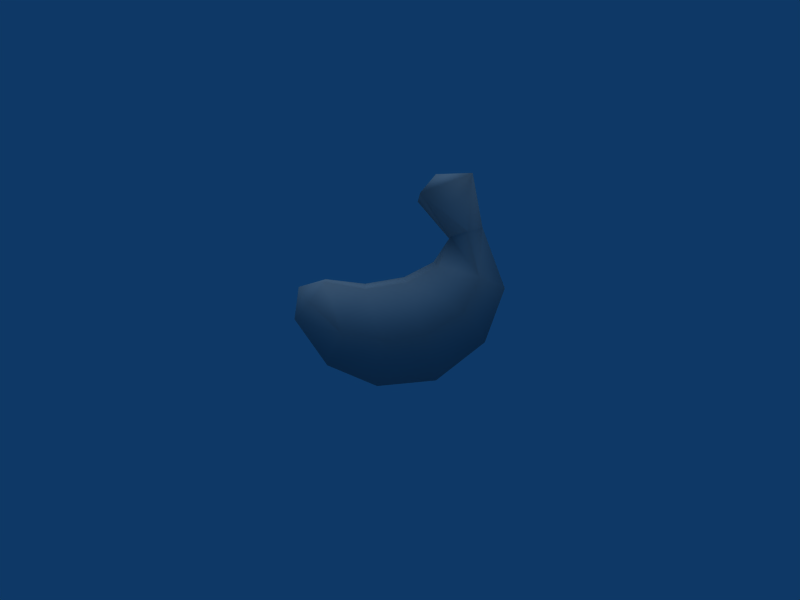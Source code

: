 # Source: Banana_Bomb.blend  (saved by Blender 2.49.2; exported with 4.5.12 LTS)
import bpy
from mathutils import Matrix  # noqa: F401  (used for matrix-valued properties, if any)

bpy.ops.wm.read_factory_settings(use_empty=True)
scene = bpy.context.scene
scene.name = 'Scene'

# ---- collections
col_collection_1 = bpy.data.collections.new('Collection 1'); scene.collection.children.link(col_collection_1)

# ---- materials (node trees are filled in below, after node groups)
mat_refrep_240_body_png = bpy.data.materials.new('RefRep.240_Body.png')
mat_refrep_240_body_png.alpha_threshold = 0.0
mat_refrep_240_body_png.diffuse_color = (0.64, 0.64, 0.64, 1.0)
mat_refrep_240_body_png.specular_color = (0.5, 0.5, 0.5)
mat_refrep_240_body_png.roughness = 0.5
mat_refrep_240_body_png.line_color = (0.0, 0.0, 0.0, 1.0)

# ---- material node trees

# ---- world
world_world = bpy.data.worlds.new('World'); scene.world = world_world
world_world.color = (0.05656, 0.2208, 0.4)
world_world.use_sun_shadow = False
world_world.sun_shadow_jitter_overblur = 0.0
world_world.cycles.sampling_method = 'MANUAL'
world_world.cycles.sample_map_resolution = 256

# ---- cameras
cam_camera = bpy.data.cameras.new('Camera')
cam_camera.passepartout_alpha = 0.2
cam_camera.clip_end = 100.0
cam_camera.lens = 35.0
cam_camera.ortho_scale = 7.314
cam_camera.show_passepartout = False
cam_camera.show_safe_areas = True
cam_camera.dof.focus_distance = 0.0
cam_camera.dof.aperture_fstop = 128.0

# ---- lights
light_lamp = bpy.data.lights.new('Lamp', 'SUN')
light_lamp.transmission_factor = 0.0
light_lamp.angle = 1.571
light_lamp.energy = 1.0
light_lamp.shadow_buffer_clip_start = 0.5
light_lamp.shadow_soft_size = 1.0
light_lamp.shadow_cascade_max_distance = 1000.0
light_lamp.cycles.use_multiple_importance_sampling = False

# ---- meshes
me_inst3d_refrep_240_ref = bpy.data.meshes.new('Inst3D_RefRep.240_Ref')
me_inst3d_refrep_240_ref.from_pydata([(0.4122, -0.0207, 1.256), (0.356, 0.3332, 1.443), (-0.3559, 0.3332, 1.443), (0.1124, 0.4948, 1.766), (-0.1341, 0.4988, 1.733), (-0.1898, -1.304, 0.8262), (5.8e-05, -1.269, 1.179), (-0.3202, -1.134, 1.041), (-0.1586, -0.9631, 1.256), (-0.3895, 0.8594, 0.5777), (-0.4175, 0.3043, 0.1487), (-0.7514, 0.1438, 0.7015), (-0.3902, -0.3625, 0.08311), (-0.701, -0.305, 0.6504), (-0.3196, -0.928, 0.3128), (-0.5688, -0.7687, 0.7242), (-0.3765, -0.4967, 1.179), (-0.4121, -0.0207, 1.256), (-0.6879, 0.5831, 0.9552), (-0.5502, 0.765, 1.336), (-0.2284, 0.6831, 1.772), (0.1899, -1.304, 0.8262), (0.1587, -0.9631, 1.256), (0.5689, -0.7687, 0.7242), (0.3766, -0.4967, 1.179), (0.7011, -0.305, 0.6504), (0.3204, -1.134, 1.041), (0.3197, -0.928, 0.3128), (0.2012, 0.6768, 1.825), (0.5503, 0.765, 1.336), (0.09538, 0.8608, 1.868), (0.3215, 1.09, 1.184), (0.3896, 0.8594, 0.5777), (0.688, 0.5831, 0.9552), (-0.1041, 0.3345, 2.486), (0.2307, 0.7224, 2.484), (-0.3865, 0.732, 2.403), (-0.1229, 0.8652, 1.831), (0.2464, 0.13, 2.26), (-0.3822, 0.1409, 2.169), (-0.3214, 1.09, 1.184), (0.4176, 0.3043, 0.1487), (0.3903, -0.3625, 0.08311), (0.7515, 0.1438, 0.7015)], [], [(0, 1, 2), (1, 3, 2), (3, 4, 2), (5, 6, 7), (6, 8, 7), (9, 10, 11), (10, 12, 11), (11, 12, 13), (12, 14, 13), (13, 14, 15), (14, 5, 15), (15, 5, 7), (7, 8, 15), (8, 16, 15), (15, 16, 13), (16, 17, 13), (13, 17, 11), (17, 18, 11), (17, 2, 18), (18, 2, 19), (2, 4, 19), (19, 4, 20), (14, 21, 5), (22, 23, 24), (23, 25, 24), (26, 23, 22), (21, 27, 23), (27, 25, 23), (26, 21, 23), (22, 8, 6), (28, 29, 30), (30, 29, 31), (31, 29, 32), (29, 33, 32), (34, 35, 36), (35, 30, 36), (36, 30, 37), (38, 4, 3), (39, 4, 38), (4, 39, 20), (39, 36, 20), (20, 36, 37), (30, 35, 28), (35, 38, 28), (28, 38, 3), (36, 39, 34), (34, 39, 38), (38, 35, 34), (8, 22, 16), (22, 24, 16), (16, 24, 17), (24, 0, 17), (17, 0, 2), (20, 37, 19), (37, 40, 19), (19, 40, 18), (40, 9, 18), (18, 9, 11), (37, 30, 40), (30, 31, 40), (40, 31, 9), (31, 32, 9), (9, 32, 10), (32, 41, 10), (10, 41, 12), (41, 42, 12), (12, 42, 14), (42, 27, 14), (14, 27, 21), (5, 21, 6), (21, 26, 6), (6, 26, 22), (27, 42, 25), (42, 41, 25), (25, 41, 43), (41, 32, 43), (43, 32, 33), (28, 3, 29), (3, 1, 29), (29, 1, 33), (1, 0, 33), (33, 0, 43), (0, 24, 43), (43, 24, 25)])
me_inst3d_refrep_240_ref.polygons.foreach_set('use_smooth', [True] * 84)
_uv = me_inst3d_refrep_240_ref.uv_layers.new(name='UVTex')
_uv.uv.foreach_set('vector', [0.563, 0.859, 0.781, 0.859, 0.781, 0.992, 0.781, 0.859, 0.992, 0.859, 0.781, 0.992, 0.992, 0.859, 0.992, 0.992, 0.781, 0.992, 0.125, 0.547, 0.008, 0.688, 0.125, 0.703, 0.008, 0.688, 0.125, 0.859, 0.125, 0.703, 0.703, 0.547, 0.563, 0.547, 0.563, 0.703, 0.563, 0.547, 0.422, 0.547, 0.563, 0.703, 0.563, 0.703, 0.422, 0.547, 0.422, 0.703, 0.422, 0.547, 0.273, 0.547, 0.422, 0.703, 0.422, 0.703, 0.273, 0.547, 0.273, 0.703, 0.273, 0.547, 0.125, 0.547, 0.273, 0.703, 0.273, 0.703, 0.125, 0.547, 0.125, 0.703, 0.125, 0.703, 0.125, 0.859, 0.273, 0.703, 0.125, 0.859, 0.352, 0.859, 0.273, 0.703, 0.273, 0.703, 0.352, 0.859, 0.422, 0.703, 0.352, 0.859, 0.563, 0.859, 0.422, 0.703, 0.422, 0.703, 0.563, 0.859, 0.563, 0.703, 0.563, 0.859, 0.703, 0.703, 0.563, 0.703, 0.563, 0.859, 0.781, 0.859, 0.703, 0.703, 0.703, 0.703, 0.781, 0.859, 0.852, 0.703, 0.781, 0.859, 0.992, 0.859, 0.852, 0.703, 0.852, 0.703, 0.992, 0.859, 0.992, 0.703, 0.273, 0.383, 0.125, 0.547, 0.125, 0.383, 0.125, 0.859, 0.273, 0.703, 0.352, 0.859, 0.273, 0.703, 0.422, 0.703, 0.352, 0.859, 0.125, 0.703, 0.273, 0.703, 0.125, 0.859, 0.125, 0.547, 0.273, 0.547, 0.273, 0.703, 0.273, 0.547, 0.422, 0.703, 0.273, 0.703, 0.125, 0.703, 0.125, 0.547, 0.273, 0.703, 0.125, 0.859, 0.125, 0.992, 0.008, 0.688, 0.992, 0.703, 0.852, 0.703, 0.992, 0.547, 0.992, 0.547, 0.852, 0.703, 0.852, 0.547, 0.852, 0.547, 0.852, 0.703, 0.703, 0.547, 0.852, 0.703, 0.703, 0.703, 0.703, 0.547, 0.281, 0.367, 0.188, 0.25, 0.375, 0.25, 0.188, 0.25, 0.219, 0.016, 0.375, 0.25, 0.375, 0.25, 0.219, 0.016, 0.344, 0.016, 0.738, 0.25, 0.594, 0.016, 0.734, 0.016, 0.563, 0.25, 0.594, 0.016, 0.738, 0.25, 0.594, 0.016, 0.563, 0.25, 0.469, 0.016, 0.563, 0.25, 0.375, 0.25, 0.469, 0.016, 0.469, 0.016, 0.375, 0.25, 0.344, 0.016, 0.219, 0.016, 0.188, 0.25, 0.094, 0.016, 0.188, 0.25, 0.012, 0.25, 0.094, 0.016, 0.094, 0.016, 0.012, 0.25, 0.012, 0.016, 0.375, 0.25, 0.563, 0.25, 0.469, 0.367, 0.656, 0.367, 0.563, 0.25, 0.738, 0.25, 0.012, 0.25, 0.188, 0.25, 0.105, 0.367, 0.125, 0.992, 0.125, 0.859, 0.352, 0.992, 0.125, 0.859, 0.352, 0.859, 0.352, 0.992, 0.352, 0.992, 0.352, 0.859, 0.563, 0.992, 0.352, 0.859, 0.563, 0.859, 0.563, 0.992, 0.563, 0.992, 0.563, 0.859, 0.781, 0.992, 0.992, 0.703, 0.992, 0.547, 0.852, 0.703, 0.992, 0.547, 0.852, 0.547, 0.852, 0.703, 0.852, 0.703, 0.852, 0.547, 0.703, 0.703, 0.852, 0.547, 0.703, 0.547, 0.703, 0.703, 0.703, 0.703, 0.703, 0.547, 0.563, 0.703, 0.992, 0.383, 0.992, 0.547, 0.852, 0.383, 0.992, 0.547, 0.852, 0.547, 0.852, 0.383, 0.852, 0.383, 0.852, 0.547, 0.703, 0.383, 0.852, 0.547, 0.703, 0.547, 0.703, 0.383, 0.703, 0.383, 0.703, 0.547, 0.563, 0.383, 0.703, 0.547, 0.563, 0.547, 0.563, 0.383, 0.563, 0.383, 0.563, 0.547, 0.422, 0.383, 0.563, 0.547, 0.422, 0.547, 0.422, 0.383, 0.422, 0.383, 0.422, 0.547, 0.273, 0.383, 0.422, 0.547, 0.273, 0.547, 0.273, 0.383, 0.273, 0.383, 0.273, 0.547, 0.125, 0.547, 0.125, 0.383, 0.125, 0.547, 0.008, 0.688, 0.125, 0.547, 0.125, 0.703, 0.008, 0.688, 0.008, 0.688, 0.125, 0.703, 0.125, 0.859, 0.273, 0.547, 0.422, 0.547, 0.422, 0.703, 0.422, 0.547, 0.563, 0.547, 0.422, 0.703, 0.422, 0.703, 0.563, 0.547, 0.563, 0.703, 0.563, 0.547, 0.703, 0.547, 0.563, 0.703, 0.563, 0.703, 0.703, 0.547, 0.703, 0.703, 0.992, 0.703, 0.992, 0.859, 0.852, 0.703, 0.992, 0.859, 0.781, 0.859, 0.852, 0.703, 0.852, 0.703, 0.781, 0.859, 0.703, 0.703, 0.781, 0.859, 0.563, 0.859, 0.703, 0.703, 0.703, 0.703, 0.563, 0.859, 0.563, 0.703, 0.563, 0.859, 0.352, 0.859, 0.563, 0.703, 0.563, 0.703, 0.352, 0.859, 0.422, 0.703])
me_inst3d_refrep_240_ref.materials.append(mat_refrep_240_body_png)
me_inst3d_refrep_240_ref.use_remesh_preserve_volume = False
me_inst3d_refrep_240_ref.use_remesh_preserve_attributes = False
me_inst3d_refrep_240_ref.use_mirror_vertex_groups = False
me_inst3d_refrep_240_ref.update()

# ---- objects
ob_inst3d_refrep_240_ref = bpy.data.objects.new('Inst3D_RefRep.240_Ref', me_inst3d_refrep_240_ref)
ob_lamp = bpy.data.objects.new('Lamp', light_lamp)
ob_camera = bpy.data.objects.new('Camera', cam_camera)

# ---- transforms, parenting, visibility, modifiers, constraints
ob_inst3d_refrep_240_ref.location = (0.0, 0.0, 0.0)
ob_inst3d_refrep_240_ref.lock_rotations_4d = False
ob_inst3d_refrep_240_ref.empty_display_type = 'ARROWS'
ob_inst3d_refrep_240_ref.lineart.crease_threshold = 0.0
ob_lamp.location = (5.838e-05, -8.917e-05, 2.798)
ob_lamp.lock_rotations_4d = False
ob_lamp.empty_display_type = 'ARROWS'
ob_lamp.lineart.crease_threshold = 0.0
ob_camera.location = (9.057, -0.4394, 2.047)
ob_camera.rotation_euler = (1.458, -0.0, 1.532)
ob_camera.lock_rotations_4d = False
ob_camera.empty_display_type = 'ARROWS'
ob_camera.color = (0.0, 0.0, 0.0, 0.0)
ob_camera.display_type = 'WIRE'
ob_camera.lineart.crease_threshold = 0.0

# ---- collection membership
col_collection_1.objects.link(ob_inst3d_refrep_240_ref)
col_collection_1.objects.link(ob_lamp)
col_collection_1.objects.link(ob_camera)

# ---- scene / render settings (as saved in the file)
scene.camera = ob_camera
scene.frame_start = 1; scene.frame_end = 250; scene.frame_set(1)
scene.render.engine = 'BLENDER_EEVEE_NEXT'
scene.render.image_settings.file_format = 'JPEG'
scene.render.image_settings.color_mode = 'RGB'
scene.render.image_settings.compression = 90
scene.render.resolution_x = 800
scene.render.resolution_y = 600
scene.render.pixel_aspect_x = 100.0
scene.render.pixel_aspect_y = 100.0
scene.render.fps = 25
scene.render.dither_intensity = 0.0
scene.render.use_compositing = False
scene.render.use_sequencer = False
scene.render.bake_margin = 2
scene.render.bake_bias = 0.0
scene.render.use_stamp_time = False
scene.render.use_stamp_date = False
scene.render.use_stamp_frame = False
scene.render.use_stamp_camera = False
scene.render.use_stamp_scene = False
scene.render.use_stamp_filename = False
scene.render.use_stamp_render_time = False
scene.render.stamp_font_size = 0
scene.cycles.use_denoising = False
scene.cycles.samples = 10
scene.cycles.sampling_pattern = 'TABULATED_SOBOL'
scene.cycles.light_sampling_threshold = 0.0
scene.cycles.use_adaptive_sampling = False
scene.cycles.use_light_tree = False
scene.cycles.blur_glossy = 0.0
scene.cycles.volume_bounces = 1
scene.cycles.pixel_filter_type = 'GAUSSIAN'
scene.cycles.sample_clamp_indirect = 0.0
scene.view_settings.view_transform = 'Raw'
bpy.context.view_layer.update()
